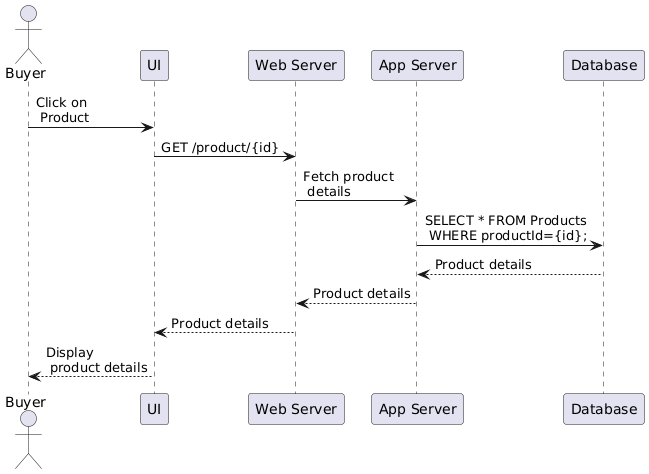

The diagram above was rendered by PlantUML. Its source (embedded in the PNG):
@startuml
actor Buyer
participant "UI" as UI
participant "Web Server" as Web
participant "App Server" as App
participant "Database" as DB

Buyer -> UI: Click on\n Product
UI -> Web: GET /product/{id}
Web -> App: Fetch product\n details
App -> DB: SELECT * FROM Products\n WHERE productId={id};
DB --> App: Product details
App --> Web: Product details
Web --> UI: Product details
UI --> Buyer: Display\n product details
@enduml